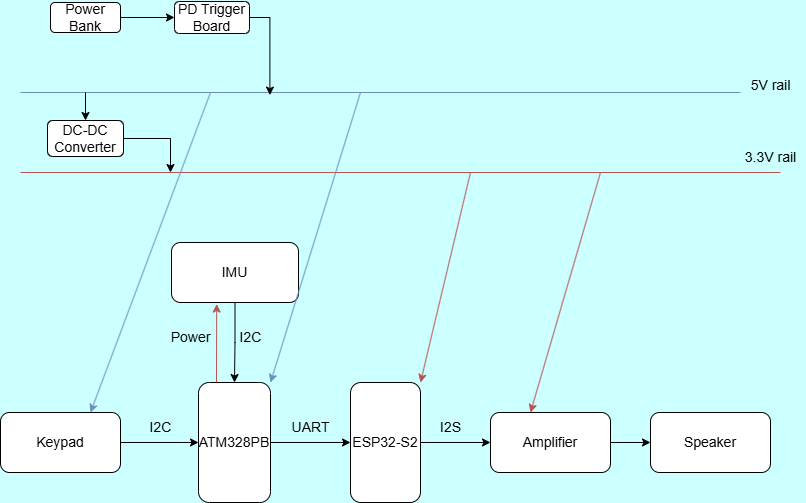

The diagram above was exported from draw.io. Its source (the exported page's mxGraphModel, read from the mxfile embedded in the PNG):
<mxGraphModel dx="1034" dy="612" grid="0" gridSize="10" guides="1" tooltips="1" connect="1" arrows="1" fold="1" page="1" pageScale="1" pageWidth="827" pageHeight="1169" background="#CCFFFF" math="0" shadow="0">
  <root>
    <mxCell id="0" />
    <mxCell id="1" parent="0" />
    <mxCell id="afQlWb3QHnf3qk7zl_BN-4" value="" style="edgeStyle=orthogonalEdgeStyle;rounded=0;orthogonalLoop=1;jettySize=auto;html=1;entryX=0;entryY=0.5;entryDx=0;entryDy=0;fontSize=14;" parent="1" source="afQlWb3QHnf3qk7zl_BN-1" target="afQlWb3QHnf3qk7zl_BN-5" edge="1">
      <mxGeometry relative="1" as="geometry">
        <mxPoint x="336" y="583" as="targetPoint" />
      </mxGeometry>
    </mxCell>
    <mxCell id="afQlWb3QHnf3qk7zl_BN-1" value="ATM328PB" style="rounded=1;whiteSpace=wrap;html=1;fontSize=14;" parent="1" vertex="1">
      <mxGeometry x="209" y="523" width="72" height="120" as="geometry" />
    </mxCell>
    <mxCell id="afQlWb3QHnf3qk7zl_BN-8" value="" style="edgeStyle=orthogonalEdgeStyle;rounded=0;orthogonalLoop=1;jettySize=auto;html=1;fontSize=14;" parent="1" source="afQlWb3QHnf3qk7zl_BN-5" target="afQlWb3QHnf3qk7zl_BN-7" edge="1">
      <mxGeometry relative="1" as="geometry" />
    </mxCell>
    <mxCell id="afQlWb3QHnf3qk7zl_BN-5" value="ESP32-S2" style="rounded=1;whiteSpace=wrap;html=1;fontSize=14;" parent="1" vertex="1">
      <mxGeometry x="361" y="523" width="70" height="120" as="geometry" />
    </mxCell>
    <mxCell id="afQlWb3QHnf3qk7zl_BN-17" value="" style="edgeStyle=orthogonalEdgeStyle;rounded=0;orthogonalLoop=1;jettySize=auto;html=1;fontSize=14;" parent="1" source="afQlWb3QHnf3qk7zl_BN-7" target="afQlWb3QHnf3qk7zl_BN-16" edge="1">
      <mxGeometry relative="1" as="geometry" />
    </mxCell>
    <mxCell id="afQlWb3QHnf3qk7zl_BN-7" value="Amplifier" style="whiteSpace=wrap;html=1;rounded=1;fontSize=14;" parent="1" vertex="1">
      <mxGeometry x="501" y="553" width="120" height="60" as="geometry" />
    </mxCell>
    <mxCell id="afQlWb3QHnf3qk7zl_BN-14" value="" style="edgeStyle=orthogonalEdgeStyle;rounded=0;orthogonalLoop=1;jettySize=auto;html=1;fontSize=14;" parent="1" source="afQlWb3QHnf3qk7zl_BN-9" target="afQlWb3QHnf3qk7zl_BN-1" edge="1">
      <mxGeometry relative="1" as="geometry" />
    </mxCell>
    <mxCell id="afQlWb3QHnf3qk7zl_BN-9" value="IMU" style="whiteSpace=wrap;html=1;rounded=1;fontSize=14;" parent="1" vertex="1">
      <mxGeometry x="182" y="383" width="127" height="60" as="geometry" />
    </mxCell>
    <mxCell id="afQlWb3QHnf3qk7zl_BN-13" value="" style="edgeStyle=orthogonalEdgeStyle;rounded=0;orthogonalLoop=1;jettySize=auto;html=1;fontSize=14;" parent="1" source="afQlWb3QHnf3qk7zl_BN-11" target="afQlWb3QHnf3qk7zl_BN-1" edge="1">
      <mxGeometry relative="1" as="geometry" />
    </mxCell>
    <mxCell id="afQlWb3QHnf3qk7zl_BN-11" value="Keypad" style="whiteSpace=wrap;html=1;rounded=1;fontSize=14;" parent="1" vertex="1">
      <mxGeometry x="11" y="553" width="120" height="60" as="geometry" />
    </mxCell>
    <mxCell id="afQlWb3QHnf3qk7zl_BN-15" value="I2S" style="text;html=1;align=center;verticalAlign=middle;resizable=0;points=[];autosize=1;strokeColor=none;fillColor=none;fontSize=14;" parent="1" vertex="1">
      <mxGeometry x="441" y="553" width="40" height="30" as="geometry" />
    </mxCell>
    <mxCell id="afQlWb3QHnf3qk7zl_BN-16" value="Speaker" style="whiteSpace=wrap;html=1;rounded=1;fontSize=14;" parent="1" vertex="1">
      <mxGeometry x="661" y="553" width="120" height="60" as="geometry" />
    </mxCell>
    <mxCell id="qqu4IfWXkun6TJU9os9l-5" style="edgeStyle=orthogonalEdgeStyle;rounded=0;orthogonalLoop=1;jettySize=auto;html=1;entryX=0;entryY=0.5;entryDx=0;entryDy=0;" edge="1" parent="1" source="afQlWb3QHnf3qk7zl_BN-19" target="qqu4IfWXkun6TJU9os9l-3">
      <mxGeometry relative="1" as="geometry" />
    </mxCell>
    <mxCell id="afQlWb3QHnf3qk7zl_BN-19" value="Power Bank" style="rounded=1;whiteSpace=wrap;html=1;fontSize=14;" parent="1" vertex="1">
      <mxGeometry x="61" y="143" width="70" height="30" as="geometry" />
    </mxCell>
    <mxCell id="afQlWb3QHnf3qk7zl_BN-21" value="" style="endArrow=none;html=1;rounded=0;fillColor=#dae8fc;strokeColor=#6c8ebf;fontSize=14;" parent="1" edge="1">
      <mxGeometry width="50" height="50" relative="1" as="geometry">
        <mxPoint x="31" y="233" as="sourcePoint" />
        <mxPoint x="751" y="233" as="targetPoint" />
      </mxGeometry>
    </mxCell>
    <mxCell id="afQlWb3QHnf3qk7zl_BN-22" value="5V rail" style="text;html=1;align=center;verticalAlign=middle;resizable=0;points=[];autosize=1;strokeColor=none;fillColor=none;fontSize=14;" parent="1" vertex="1">
      <mxGeometry x="751" y="211" width="60" height="30" as="geometry" />
    </mxCell>
    <mxCell id="afQlWb3QHnf3qk7zl_BN-25" style="edgeStyle=orthogonalEdgeStyle;rounded=0;orthogonalLoop=1;jettySize=auto;html=1;endArrow=none;endFill=0;fillColor=#f8cecc;strokeColor=#b85450;fontSize=14;" parent="1" edge="1">
      <mxGeometry relative="1" as="geometry">
        <mxPoint x="791" y="313" as="targetPoint" />
        <mxPoint x="31" y="313" as="sourcePoint" />
      </mxGeometry>
    </mxCell>
    <mxCell id="afQlWb3QHnf3qk7zl_BN-23" value="DC-DC Converter" style="rounded=1;whiteSpace=wrap;html=1;fontSize=14;" parent="1" vertex="1">
      <mxGeometry x="58" y="261" width="76" height="36" as="geometry" />
    </mxCell>
    <mxCell id="afQlWb3QHnf3qk7zl_BN-24" value="" style="endArrow=classic;html=1;rounded=0;entryX=0.5;entryY=0;entryDx=0;entryDy=0;fontSize=14;" parent="1" target="afQlWb3QHnf3qk7zl_BN-23" edge="1">
      <mxGeometry width="50" height="50" relative="1" as="geometry">
        <mxPoint x="96" y="233" as="sourcePoint" />
        <mxPoint x="171" y="273" as="targetPoint" />
      </mxGeometry>
    </mxCell>
    <mxCell id="afQlWb3QHnf3qk7zl_BN-26" value="3.3V rail" style="text;html=1;align=center;verticalAlign=middle;resizable=0;points=[];autosize=1;strokeColor=none;fillColor=none;fontSize=14;" parent="1" vertex="1">
      <mxGeometry x="746" y="283" width="70" height="30" as="geometry" />
    </mxCell>
    <mxCell id="afQlWb3QHnf3qk7zl_BN-28" style="edgeStyle=orthogonalEdgeStyle;rounded=0;orthogonalLoop=1;jettySize=auto;html=1;exitX=1;exitY=0.5;exitDx=0;exitDy=0;fontSize=14;" parent="1" source="afQlWb3QHnf3qk7zl_BN-23" edge="1">
      <mxGeometry relative="1" as="geometry">
        <mxPoint x="181" y="313" as="targetPoint" />
        <mxPoint x="151" y="283" as="sourcePoint" />
      </mxGeometry>
    </mxCell>
    <mxCell id="afQlWb3QHnf3qk7zl_BN-29" value="" style="endArrow=classic;html=1;rounded=0;entryX=1;entryY=0;entryDx=0;entryDy=0;fillColor=#dae8fc;strokeColor=#6c8ebf;endFill=1;fontSize=14;" parent="1" target="afQlWb3QHnf3qk7zl_BN-1" edge="1">
      <mxGeometry width="50" height="50" relative="1" as="geometry">
        <mxPoint x="371" y="233" as="sourcePoint" />
        <mxPoint x="371" y="443" as="targetPoint" />
      </mxGeometry>
    </mxCell>
    <mxCell id="afQlWb3QHnf3qk7zl_BN-30" value="" style="endArrow=classic;html=1;rounded=0;entryX=0.75;entryY=0;entryDx=0;entryDy=0;fillColor=#dae8fc;strokeColor=#6c8ebf;endFill=1;fontSize=14;" parent="1" target="afQlWb3QHnf3qk7zl_BN-11" edge="1">
      <mxGeometry width="50" height="50" relative="1" as="geometry">
        <mxPoint x="221" y="233" as="sourcePoint" />
        <mxPoint x="131" y="483" as="targetPoint" />
      </mxGeometry>
    </mxCell>
    <mxCell id="afQlWb3QHnf3qk7zl_BN-31" value="" style="endArrow=classic;html=1;rounded=0;fillColor=#f8cecc;strokeColor=#b85450;endFill=1;exitX=0.25;exitY=0;exitDx=0;exitDy=0;entryX=0.356;entryY=1.026;entryDx=0;entryDy=0;entryPerimeter=0;fontSize=14;" parent="1" source="afQlWb3QHnf3qk7zl_BN-1" target="afQlWb3QHnf3qk7zl_BN-9" edge="1">
      <mxGeometry width="50" height="50" relative="1" as="geometry">
        <mxPoint x="221" y="443" as="sourcePoint" />
        <mxPoint x="161" y="463" as="targetPoint" />
      </mxGeometry>
    </mxCell>
    <mxCell id="afQlWb3QHnf3qk7zl_BN-32" value="" style="endArrow=classic;html=1;rounded=0;fillColor=#f8cecc;strokeColor=#b85450;entryX=1;entryY=0;entryDx=0;entryDy=0;endFill=1;fontSize=14;" parent="1" target="afQlWb3QHnf3qk7zl_BN-5" edge="1">
      <mxGeometry width="50" height="50" relative="1" as="geometry">
        <mxPoint x="481" y="313" as="sourcePoint" />
        <mxPoint x="451" y="383" as="targetPoint" />
      </mxGeometry>
    </mxCell>
    <mxCell id="afQlWb3QHnf3qk7zl_BN-33" value="" style="endArrow=classic;html=1;rounded=0;fillColor=#f8cecc;strokeColor=#b85450;entryX=1;entryY=0;entryDx=0;entryDy=0;endFill=1;fontSize=14;" parent="1" edge="1">
      <mxGeometry width="50" height="50" relative="1" as="geometry">
        <mxPoint x="611" y="313" as="sourcePoint" />
        <mxPoint x="541" y="553" as="targetPoint" />
      </mxGeometry>
    </mxCell>
    <mxCell id="afQlWb3QHnf3qk7zl_BN-34" value="I2C" style="text;html=1;align=center;verticalAlign=middle;resizable=0;points=[];autosize=1;strokeColor=none;fillColor=none;fontSize=14;" parent="1" vertex="1">
      <mxGeometry x="236" y="463" width="50" height="30" as="geometry" />
    </mxCell>
    <mxCell id="afQlWb3QHnf3qk7zl_BN-35" value="I2C" style="text;html=1;align=center;verticalAlign=middle;resizable=0;points=[];autosize=1;strokeColor=none;fillColor=none;fontSize=14;" parent="1" vertex="1">
      <mxGeometry x="146" y="553" width="50" height="30" as="geometry" />
    </mxCell>
    <mxCell id="afQlWb3QHnf3qk7zl_BN-36" value="UART" style="text;html=1;align=center;verticalAlign=middle;resizable=0;points=[];autosize=1;strokeColor=none;fillColor=none;fontSize=14;" parent="1" vertex="1">
      <mxGeometry x="291" y="553" width="60" height="30" as="geometry" />
    </mxCell>
    <mxCell id="afQlWb3QHnf3qk7zl_BN-37" value="Power" style="text;html=1;align=center;verticalAlign=middle;resizable=0;points=[];autosize=1;strokeColor=none;fillColor=none;fontSize=14;" parent="1" vertex="1">
      <mxGeometry x="171" y="463" width="60" height="30" as="geometry" />
    </mxCell>
    <mxCell id="qqu4IfWXkun6TJU9os9l-6" style="edgeStyle=orthogonalEdgeStyle;rounded=0;orthogonalLoop=1;jettySize=auto;html=1;" edge="1" parent="1" source="qqu4IfWXkun6TJU9os9l-3">
      <mxGeometry relative="1" as="geometry">
        <mxPoint x="280.39996337890625" y="235.6000213623047" as="targetPoint" />
      </mxGeometry>
    </mxCell>
    <mxCell id="qqu4IfWXkun6TJU9os9l-3" value="PD Trigger Board" style="rounded=1;whiteSpace=wrap;html=1;fontSize=14;" vertex="1" parent="1">
      <mxGeometry x="185" y="142" width="75" height="32" as="geometry" />
    </mxCell>
  </root>
</mxGraphModel>